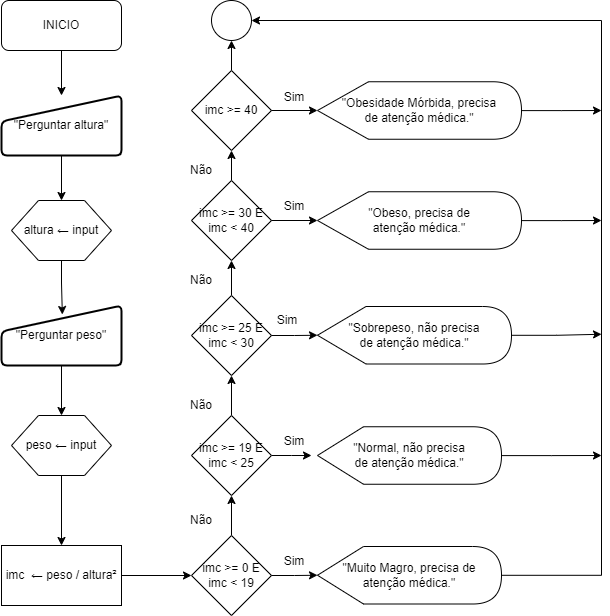

The diagram above was exported from draw.io. Its source (the exported page's mxGraphModel, read from the mxfile embedded in the PNG):
<mxGraphModel dx="1050" dy="565" grid="1" gridSize="10" guides="1" tooltips="1" connect="1" arrows="1" fold="1" page="1" pageScale="1" pageWidth="827" pageHeight="1169" math="0" shadow="0">
  <root>
    <mxCell id="0" />
    <mxCell id="1" parent="0" />
    <mxCell id="AjARkoDvwGesw53qdafP-8" value="" style="edgeStyle=orthogonalEdgeStyle;rounded=0;orthogonalLoop=1;jettySize=auto;html=1;" edge="1" parent="1" source="AjARkoDvwGesw53qdafP-1" target="AjARkoDvwGesw53qdafP-2">
      <mxGeometry relative="1" as="geometry" />
    </mxCell>
    <mxCell id="AjARkoDvwGesw53qdafP-1" value="INICIO" style="rounded=1;whiteSpace=wrap;html=1;" vertex="1" parent="1">
      <mxGeometry x="40" y="40" width="120" height="50" as="geometry" />
    </mxCell>
    <mxCell id="AjARkoDvwGesw53qdafP-10" style="edgeStyle=orthogonalEdgeStyle;rounded=0;orthogonalLoop=1;jettySize=auto;html=1;" edge="1" parent="1" source="AjARkoDvwGesw53qdafP-2" target="AjARkoDvwGesw53qdafP-3">
      <mxGeometry relative="1" as="geometry" />
    </mxCell>
    <mxCell id="AjARkoDvwGesw53qdafP-2" value="&quot;Perguntar altura&quot;" style="html=1;strokeWidth=2;shape=manualInput;whiteSpace=wrap;rounded=1;size=26;arcSize=11;" vertex="1" parent="1">
      <mxGeometry x="40" y="135" width="120" height="60" as="geometry" />
    </mxCell>
    <mxCell id="AjARkoDvwGesw53qdafP-3" value="" style="verticalLabelPosition=bottom;verticalAlign=top;html=1;shape=hexagon;perimeter=hexagonPerimeter2;arcSize=6;size=0.27;" vertex="1" parent="1">
      <mxGeometry x="50" y="240" width="100" height="60" as="geometry" />
    </mxCell>
    <mxCell id="AjARkoDvwGesw53qdafP-4" value="altura ← input" style="text;strokeColor=none;align=center;fillColor=none;html=1;verticalAlign=middle;whiteSpace=wrap;rounded=0;" vertex="1" parent="1">
      <mxGeometry x="55" y="255" width="90" height="30" as="geometry" />
    </mxCell>
    <mxCell id="AjARkoDvwGesw53qdafP-13" style="edgeStyle=orthogonalEdgeStyle;rounded=0;orthogonalLoop=1;jettySize=auto;html=1;entryX=0.5;entryY=0;entryDx=0;entryDy=0;" edge="1" parent="1" source="AjARkoDvwGesw53qdafP-5" target="AjARkoDvwGesw53qdafP-6">
      <mxGeometry relative="1" as="geometry" />
    </mxCell>
    <mxCell id="AjARkoDvwGesw53qdafP-5" value="&quot;Perguntar peso&quot;" style="html=1;strokeWidth=2;shape=manualInput;whiteSpace=wrap;rounded=1;size=26;arcSize=11;" vertex="1" parent="1">
      <mxGeometry x="40" y="345" width="120" height="60" as="geometry" />
    </mxCell>
    <mxCell id="AjARkoDvwGesw53qdafP-6" value="" style="verticalLabelPosition=bottom;verticalAlign=top;html=1;shape=hexagon;perimeter=hexagonPerimeter2;arcSize=6;size=0.27;" vertex="1" parent="1">
      <mxGeometry x="50" y="455" width="100" height="60" as="geometry" />
    </mxCell>
    <mxCell id="AjARkoDvwGesw53qdafP-15" value="" style="edgeStyle=orthogonalEdgeStyle;rounded=0;orthogonalLoop=1;jettySize=auto;html=1;exitX=0.5;exitY=1;exitDx=0;exitDy=0;" edge="1" parent="1" source="AjARkoDvwGesw53qdafP-6" target="AjARkoDvwGesw53qdafP-14">
      <mxGeometry relative="1" as="geometry">
        <mxPoint x="100" y="470" as="sourcePoint" />
      </mxGeometry>
    </mxCell>
    <mxCell id="AjARkoDvwGesw53qdafP-7" value="peso ← input" style="text;strokeColor=none;align=center;fillColor=none;html=1;verticalAlign=middle;whiteSpace=wrap;rounded=0;" vertex="1" parent="1">
      <mxGeometry x="55" y="470" width="90" height="30" as="geometry" />
    </mxCell>
    <mxCell id="AjARkoDvwGesw53qdafP-12" style="edgeStyle=orthogonalEdgeStyle;rounded=0;orthogonalLoop=1;jettySize=auto;html=1;entryX=0.507;entryY=0.15;entryDx=0;entryDy=0;entryPerimeter=0;" edge="1" parent="1" source="AjARkoDvwGesw53qdafP-3" target="AjARkoDvwGesw53qdafP-5">
      <mxGeometry relative="1" as="geometry" />
    </mxCell>
    <mxCell id="AjARkoDvwGesw53qdafP-17" value="" style="edgeStyle=orthogonalEdgeStyle;rounded=0;orthogonalLoop=1;jettySize=auto;html=1;" edge="1" parent="1" source="AjARkoDvwGesw53qdafP-14" target="AjARkoDvwGesw53qdafP-16">
      <mxGeometry relative="1" as="geometry" />
    </mxCell>
    <mxCell id="AjARkoDvwGesw53qdafP-14" value="imc&amp;nbsp;&amp;nbsp;←&amp;nbsp;peso /&amp;nbsp;altura²" style="whiteSpace=wrap;html=1;" vertex="1" parent="1">
      <mxGeometry x="40" y="585" width="120" height="60" as="geometry" />
    </mxCell>
    <mxCell id="AjARkoDvwGesw53qdafP-19" value="" style="edgeStyle=orthogonalEdgeStyle;rounded=0;orthogonalLoop=1;jettySize=auto;html=1;" edge="1" parent="1" source="AjARkoDvwGesw53qdafP-16" target="AjARkoDvwGesw53qdafP-18">
      <mxGeometry relative="1" as="geometry" />
    </mxCell>
    <mxCell id="AjARkoDvwGesw53qdafP-16" value="imc &amp;gt;= 0 E imc &amp;lt; 19" style="rhombus;whiteSpace=wrap;html=1;" vertex="1" parent="1">
      <mxGeometry x="230" y="575" width="80" height="80" as="geometry" />
    </mxCell>
    <mxCell id="AjARkoDvwGesw53qdafP-21" value="" style="edgeStyle=orthogonalEdgeStyle;rounded=0;orthogonalLoop=1;jettySize=auto;html=1;" edge="1" parent="1" source="AjARkoDvwGesw53qdafP-18" target="AjARkoDvwGesw53qdafP-20">
      <mxGeometry relative="1" as="geometry" />
    </mxCell>
    <mxCell id="AjARkoDvwGesw53qdafP-42" style="edgeStyle=orthogonalEdgeStyle;rounded=0;orthogonalLoop=1;jettySize=auto;html=1;" edge="1" parent="1" source="AjARkoDvwGesw53qdafP-18">
      <mxGeometry relative="1" as="geometry">
        <mxPoint x="350" y="495" as="targetPoint" />
      </mxGeometry>
    </mxCell>
    <mxCell id="AjARkoDvwGesw53qdafP-18" value="imc &amp;gt;= 19 E imc &amp;lt; 25" style="rhombus;whiteSpace=wrap;html=1;" vertex="1" parent="1">
      <mxGeometry x="230" y="455" width="80" height="80" as="geometry" />
    </mxCell>
    <mxCell id="AjARkoDvwGesw53qdafP-23" value="" style="edgeStyle=orthogonalEdgeStyle;rounded=0;orthogonalLoop=1;jettySize=auto;html=1;" edge="1" parent="1" source="AjARkoDvwGesw53qdafP-20" target="AjARkoDvwGesw53qdafP-22">
      <mxGeometry relative="1" as="geometry" />
    </mxCell>
    <mxCell id="AjARkoDvwGesw53qdafP-20" value="imc &amp;gt;= 25 E imc &amp;lt; 30" style="rhombus;whiteSpace=wrap;html=1;" vertex="1" parent="1">
      <mxGeometry x="230" y="335" width="80" height="80" as="geometry" />
    </mxCell>
    <mxCell id="AjARkoDvwGesw53qdafP-25" value="" style="edgeStyle=orthogonalEdgeStyle;rounded=0;orthogonalLoop=1;jettySize=auto;html=1;" edge="1" parent="1" source="AjARkoDvwGesw53qdafP-22" target="AjARkoDvwGesw53qdafP-24">
      <mxGeometry relative="1" as="geometry" />
    </mxCell>
    <mxCell id="AjARkoDvwGesw53qdafP-22" value="imc &amp;gt;= 30 E imc &amp;lt; 40" style="rhombus;whiteSpace=wrap;html=1;" vertex="1" parent="1">
      <mxGeometry x="230" y="220" width="80" height="80" as="geometry" />
    </mxCell>
    <mxCell id="AjARkoDvwGesw53qdafP-31" value="" style="edgeStyle=orthogonalEdgeStyle;rounded=0;orthogonalLoop=1;jettySize=auto;html=1;" edge="1" parent="1" source="AjARkoDvwGesw53qdafP-24" target="AjARkoDvwGesw53qdafP-30">
      <mxGeometry relative="1" as="geometry" />
    </mxCell>
    <mxCell id="AjARkoDvwGesw53qdafP-24" value="imc &amp;gt;= 40" style="rhombus;whiteSpace=wrap;html=1;" vertex="1" parent="1">
      <mxGeometry x="230" y="110" width="80" height="80" as="geometry" />
    </mxCell>
    <mxCell id="AjARkoDvwGesw53qdafP-26" value="Não" style="text;strokeColor=none;align=center;fillColor=none;html=1;verticalAlign=middle;whiteSpace=wrap;rounded=0;" vertex="1" parent="1">
      <mxGeometry x="210" y="545" width="60" height="30" as="geometry" />
    </mxCell>
    <mxCell id="AjARkoDvwGesw53qdafP-27" value="Não" style="text;strokeColor=none;align=center;fillColor=none;html=1;verticalAlign=middle;whiteSpace=wrap;rounded=0;" vertex="1" parent="1">
      <mxGeometry x="210" y="430" width="60" height="30" as="geometry" />
    </mxCell>
    <mxCell id="AjARkoDvwGesw53qdafP-28" value="Não" style="text;strokeColor=none;align=center;fillColor=none;html=1;verticalAlign=middle;whiteSpace=wrap;rounded=0;" vertex="1" parent="1">
      <mxGeometry x="210" y="305" width="60" height="30" as="geometry" />
    </mxCell>
    <mxCell id="AjARkoDvwGesw53qdafP-29" value="Não" style="text;strokeColor=none;align=center;fillColor=none;html=1;verticalAlign=middle;whiteSpace=wrap;rounded=0;" vertex="1" parent="1">
      <mxGeometry x="210" y="195" width="60" height="30" as="geometry" />
    </mxCell>
    <mxCell id="AjARkoDvwGesw53qdafP-30" value="" style="ellipse;whiteSpace=wrap;html=1;" vertex="1" parent="1">
      <mxGeometry x="250" y="40" width="40" height="40" as="geometry" />
    </mxCell>
    <mxCell id="AjARkoDvwGesw53qdafP-46" style="edgeStyle=orthogonalEdgeStyle;rounded=0;orthogonalLoop=1;jettySize=auto;html=1;entryX=1;entryY=0.5;entryDx=0;entryDy=0;" edge="1" parent="1" source="AjARkoDvwGesw53qdafP-36" target="AjARkoDvwGesw53qdafP-30">
      <mxGeometry relative="1" as="geometry">
        <Array as="points">
          <mxPoint x="640" y="614" />
          <mxPoint x="640" y="60" />
        </Array>
      </mxGeometry>
    </mxCell>
    <mxCell id="AjARkoDvwGesw53qdafP-36" value="&quot;Muito Magro, precisa de &lt;br&gt;atenção médica.&quot;" style="shape=display;whiteSpace=wrap;html=1;" vertex="1" parent="1">
      <mxGeometry x="356" y="586" width="184" height="57.5" as="geometry" />
    </mxCell>
    <mxCell id="AjARkoDvwGesw53qdafP-47" style="edgeStyle=orthogonalEdgeStyle;rounded=0;orthogonalLoop=1;jettySize=auto;html=1;" edge="1" parent="1" source="AjARkoDvwGesw53qdafP-37">
      <mxGeometry relative="1" as="geometry">
        <mxPoint x="640" y="495" as="targetPoint" />
      </mxGeometry>
    </mxCell>
    <mxCell id="AjARkoDvwGesw53qdafP-37" value="&quot;Normal, não precisa &lt;br&gt;de atenção médica.&quot;" style="shape=display;whiteSpace=wrap;html=1;" vertex="1" parent="1">
      <mxGeometry x="356" y="466.25" width="184" height="57.5" as="geometry" />
    </mxCell>
    <mxCell id="AjARkoDvwGesw53qdafP-48" style="edgeStyle=orthogonalEdgeStyle;rounded=0;orthogonalLoop=1;jettySize=auto;html=1;" edge="1" parent="1" source="AjARkoDvwGesw53qdafP-38">
      <mxGeometry relative="1" as="geometry">
        <mxPoint x="640" y="373.75" as="targetPoint" />
      </mxGeometry>
    </mxCell>
    <mxCell id="AjARkoDvwGesw53qdafP-38" value="&quot;Sobrepeso, não precisa &lt;br&gt;de atenção médica.&quot;" style="shape=display;whiteSpace=wrap;html=1;" vertex="1" parent="1">
      <mxGeometry x="356" y="346" width="194" height="57.5" as="geometry" />
    </mxCell>
    <mxCell id="AjARkoDvwGesw53qdafP-49" style="edgeStyle=orthogonalEdgeStyle;rounded=0;orthogonalLoop=1;jettySize=auto;html=1;" edge="1" parent="1" source="AjARkoDvwGesw53qdafP-39">
      <mxGeometry relative="1" as="geometry">
        <mxPoint x="640" y="260" as="targetPoint" />
      </mxGeometry>
    </mxCell>
    <mxCell id="AjARkoDvwGesw53qdafP-39" value="&quot;Obeso, precisa de &lt;br&gt;atenção médica.&quot;" style="shape=display;whiteSpace=wrap;html=1;" vertex="1" parent="1">
      <mxGeometry x="356" y="231.25" width="204" height="57.5" as="geometry" />
    </mxCell>
    <mxCell id="AjARkoDvwGesw53qdafP-50" style="edgeStyle=orthogonalEdgeStyle;rounded=0;orthogonalLoop=1;jettySize=auto;html=1;" edge="1" parent="1" source="AjARkoDvwGesw53qdafP-40">
      <mxGeometry relative="1" as="geometry">
        <mxPoint x="640" y="150" as="targetPoint" />
      </mxGeometry>
    </mxCell>
    <mxCell id="AjARkoDvwGesw53qdafP-40" value="&quot;Obesidade Mórbida, precisa &lt;br&gt;de atenção médica.&quot;" style="shape=display;whiteSpace=wrap;html=1;" vertex="1" parent="1">
      <mxGeometry x="356" y="121.25" width="204" height="57.5" as="geometry" />
    </mxCell>
    <mxCell id="AjARkoDvwGesw53qdafP-41" style="edgeStyle=orthogonalEdgeStyle;rounded=0;orthogonalLoop=1;jettySize=auto;html=1;entryX=0;entryY=0.5;entryDx=0;entryDy=0;entryPerimeter=0;" edge="1" parent="1" source="AjARkoDvwGesw53qdafP-16" target="AjARkoDvwGesw53qdafP-36">
      <mxGeometry relative="1" as="geometry" />
    </mxCell>
    <mxCell id="AjARkoDvwGesw53qdafP-43" style="edgeStyle=orthogonalEdgeStyle;rounded=0;orthogonalLoop=1;jettySize=auto;html=1;entryX=0;entryY=0.5;entryDx=0;entryDy=0;entryPerimeter=0;" edge="1" parent="1" source="AjARkoDvwGesw53qdafP-20" target="AjARkoDvwGesw53qdafP-38">
      <mxGeometry relative="1" as="geometry" />
    </mxCell>
    <mxCell id="AjARkoDvwGesw53qdafP-44" style="edgeStyle=orthogonalEdgeStyle;rounded=0;orthogonalLoop=1;jettySize=auto;html=1;entryX=0;entryY=0.5;entryDx=0;entryDy=0;entryPerimeter=0;" edge="1" parent="1" source="AjARkoDvwGesw53qdafP-22" target="AjARkoDvwGesw53qdafP-39">
      <mxGeometry relative="1" as="geometry" />
    </mxCell>
    <mxCell id="AjARkoDvwGesw53qdafP-45" style="edgeStyle=orthogonalEdgeStyle;rounded=0;orthogonalLoop=1;jettySize=auto;html=1;entryX=0;entryY=0.5;entryDx=0;entryDy=0;entryPerimeter=0;" edge="1" parent="1" source="AjARkoDvwGesw53qdafP-24" target="AjARkoDvwGesw53qdafP-40">
      <mxGeometry relative="1" as="geometry" />
    </mxCell>
    <mxCell id="AjARkoDvwGesw53qdafP-51" value="Sim" style="text;strokeColor=none;align=center;fillColor=none;html=1;verticalAlign=middle;whiteSpace=wrap;rounded=0;" vertex="1" parent="1">
      <mxGeometry x="303" y="122.25" width="60" height="30" as="geometry" />
    </mxCell>
    <mxCell id="AjARkoDvwGesw53qdafP-52" value="Sim" style="text;strokeColor=none;align=center;fillColor=none;html=1;verticalAlign=middle;whiteSpace=wrap;rounded=0;" vertex="1" parent="1">
      <mxGeometry x="303" y="231.25" width="60" height="30" as="geometry" />
    </mxCell>
    <mxCell id="AjARkoDvwGesw53qdafP-53" value="Sim" style="text;strokeColor=none;align=center;fillColor=none;html=1;verticalAlign=middle;whiteSpace=wrap;rounded=0;" vertex="1" parent="1">
      <mxGeometry x="296" y="345" width="60" height="30" as="geometry" />
    </mxCell>
    <mxCell id="AjARkoDvwGesw53qdafP-54" value="Sim" style="text;strokeColor=none;align=center;fillColor=none;html=1;verticalAlign=middle;whiteSpace=wrap;rounded=0;" vertex="1" parent="1">
      <mxGeometry x="303" y="466.25" width="60" height="30" as="geometry" />
    </mxCell>
    <mxCell id="AjARkoDvwGesw53qdafP-55" value="Sim" style="text;strokeColor=none;align=center;fillColor=none;html=1;verticalAlign=middle;whiteSpace=wrap;rounded=0;" vertex="1" parent="1">
      <mxGeometry x="303" y="586" width="60" height="30" as="geometry" />
    </mxCell>
  </root>
</mxGraphModel>